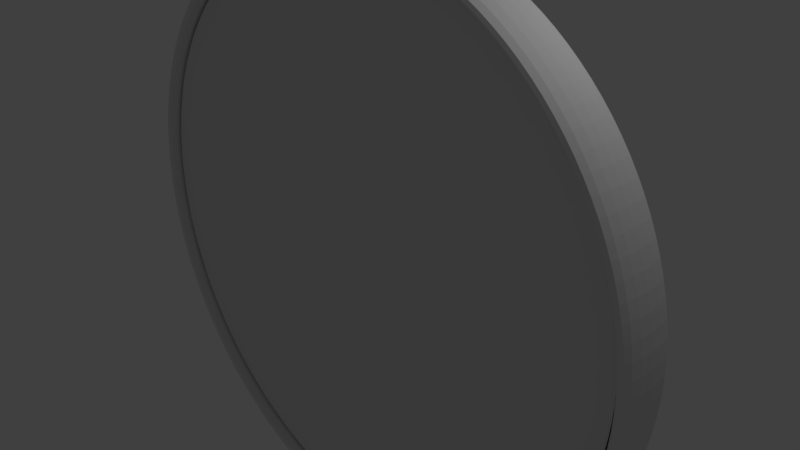 # Source: tampa_de_barril_redonda.blend  (saved by Blender 2.79.0; exported with 4.5.12 LTS)
import bpy
from mathutils import Matrix  # noqa: F401  (used for matrix-valued properties, if any)

bpy.ops.wm.read_factory_settings(use_empty=True)
scene = bpy.context.scene
scene.name = 'Scene'

# ---- collections
col_collection_1 = bpy.data.collections.new('Collection 1'); scene.collection.children.link(col_collection_1)

# ---- world
world_world = bpy.data.worlds.new('World'); scene.world = world_world
world_world.color = (0.05088, 0.05088, 0.05088)
world_world.use_sun_shadow = False
world_world.sun_shadow_jitter_overblur = 0.0
world_world.cycles.sampling_method = 'MANUAL'

# ---- cameras
cam_camera = bpy.data.cameras.new('Camera')
cam_camera.clip_end = 100.0
cam_camera.lens = 35.0
cam_camera.sensor_width = 32.0
cam_camera.sensor_height = 18.0
cam_camera.ortho_scale = 7.314
cam_camera.dof.focus_distance = 0.0
cam_camera.dof.aperture_fstop = 128.0

# ---- lights
light_lamp = bpy.data.lights.new('Lamp', 'POINT')
light_lamp.transmission_factor = 0.0
light_lamp.cutoff_distance = 30.0
light_lamp.energy = 100.0
light_lamp.shadow_buffer_clip_start = 1.001
light_lamp.shadow_soft_size = 0.1
light_lamp.shadow_maximum_resolution = 0.006
light_lamp.use_absolute_resolution = True

# ---- meshes
me_sphere = bpy.data.meshes.new('Sphere')
me_sphere.from_pydata([(-3.682, 0.1465, -1.525), (2.214, 0.1465, 3.314), (-0.7776, -0.3412, -3.909), (-1.525, -0.3412, -3.682), (-2.214, -0.3412, -3.314), (-3.314, -0.3412, -2.214), (-3.909, -0.3412, -0.7776), (-3.909, -0.3412, 0.7776), (-3.314, -0.3412, 2.214), (-2.818, -0.3412, 2.818), (-1.525, -0.3412, 3.682), (1.525, -0.3412, -3.682), (2.214, -0.3412, -3.314), (3.314, -0.3412, -2.214), (3.909, -0.3412, -0.7776), (3.986, -0.3412, 2.98e-07), (3.909, -0.3412, 0.7776), (3.682, -0.3412, 1.525), (2.818, -0.3412, 2.818), (0.7776, -0.3412, 3.909), (1.525, -0.3412, 3.682), (2.214, -0.3412, 3.314), (3.314, -0.3412, 2.214), (3.682, -0.3412, -1.525), (2.818, -0.3412, -2.818), (0.7776, -0.3412, -3.909), (-0.7776, -0.3412, 3.909), (-2.214, -0.3412, 3.314), (-3.682, -0.3412, 1.525), (-3.986, -0.3412, 2.98e-07), (-3.682, -0.3412, -1.525), (-2.818, -0.3412, -2.818), (-1.525, 0.1465, -3.682), (-2.214, 0.1465, -3.314), (-3.986, 0.1465, 3.063e-07), (-3.909, 0.1465, 0.7776), (-3.314, 0.1465, 2.214), (-1.525, 0.1465, 3.682), (-0.7776, 0.1465, 3.909), (0.7776, 0.1465, -3.909), (1.525, 0.1465, -3.682), (3.314, 0.1465, -2.214), (3.682, 0.1465, -1.525), (3.909, 0.1465, -0.7776), (3.682, 0.1465, 1.525), (0.7776, 0.1465, 3.909), (1.525, 0.1465, 3.682), (-3.909, 0.1465, -0.7776), (2.214, 0.1465, -3.314), (-3.682, 0.1465, 1.525), (2.818, 0.1465, -2.818), (-2.818, 0.1465, 2.818), (-2.214, 0.1465, 3.314), (3.986, 0.1465, 3.063e-07), (3.909, 0.1465, 0.7776), (-0.7776, 0.1465, -3.909), (-2.303e-07, -0.3412, -3.986), (7.275e-09, 0.1465, -3.986), (-1.193e-06, 0.1465, 3.986), (-1.43e-06, -0.3412, 3.986), (2.818, 0.1465, 2.818), (3.314, 0.1465, 2.214), (-2.818, 0.1465, -2.818), (-3.314, 0.1465, -2.214), (-3.909, 0.3182, -0.7776), (-3.909, -0.513, -0.7776), (1.525, -0.513, 3.682), (1.525, 0.3182, 3.682), (-3.682, 0.3182, -1.525), (-3.682, -0.513, -1.525), (2.214, -0.513, 3.314), (2.214, 0.3182, 3.314), (-1.525, -0.513, -3.682), (-0.7776, -0.513, -3.909), (-2.214, -0.513, -3.314), (-2.818, -0.513, -2.818), (-3.314, -0.513, -2.214), (-3.986, -0.513, 2.98e-07), (-3.909, -0.513, 0.7776), (-3.682, -0.513, 1.525), (-3.314, -0.513, 2.214), (-2.818, -0.513, 2.818), (-2.214, -0.513, 3.314), (-1.525, -0.513, 3.682), (-0.7776, -0.513, 3.909), (1.525, -0.513, -3.682), (0.7776, -0.513, -3.909), (2.214, -0.513, -3.314), (2.818, -0.513, -2.818), (3.314, -0.513, -2.214), (3.682, -0.513, -1.525), (3.909, -0.513, -0.7776), (3.986, -0.513, 2.98e-07), (3.909, -0.513, 0.7776), (3.682, -0.513, 1.525), (3.314, -0.513, 2.214), (2.818, -0.513, 2.818), (0.7776, -0.513, 3.909), (-3.986, 0.3182, 3.063e-07), (1.525, 0.3182, -3.682), (-3.909, 0.3182, 0.7776), (2.214, 0.3182, -3.314), (-3.682, 0.3182, 1.525), (2.818, 0.3182, -2.818), (-3.314, 0.3182, 2.214), (3.314, 0.3182, -2.214), (-2.818, 0.3182, 2.818), (3.682, 0.3182, -1.525), (-2.214, 0.3182, 3.314), (3.909, 0.3182, -0.7776), (-1.525, 0.3182, 3.682), (3.986, 0.3182, 3.063e-07), (3.909, 0.3182, 0.7776), (-1.525, 0.3182, -3.682), (-0.7776, 0.3182, -3.909), (0.7776, 0.3182, -3.909), (-2.303e-07, -0.513, -3.986), (7.275e-09, 0.3182, -3.986), (3.682, 0.3182, 1.525), (-2.214, 0.3182, -3.314), (-0.7776, 0.3182, 3.909), (-1.193e-06, 0.3182, 3.986), (-1.43e-06, -0.513, 3.986), (0.7776, 0.3182, 3.909), (2.818, 0.3182, 2.818), (3.314, 0.3182, 2.214), (-2.818, 0.3182, -2.818), (-3.314, 0.3182, -2.214), (-4.139, 0.3427, -0.8234), (-4.139, -0.5374, -0.8234), (1.615, -0.5374, 3.899), (1.615, 0.3427, 3.899), (-3.899, 0.3427, -1.615), (-3.899, -0.5374, -1.615), (2.345, -0.5374, 3.509), (2.345, 0.3427, 3.509), (-1.615, -0.5374, -3.899), (-0.8234, -0.5374, -4.139), (-2.345, -0.5374, -3.509), (-2.984, -0.5374, -2.984), (-3.509, -0.5374, -2.345), (-4.221, -0.5374, 3.142e-07), (-4.139, -0.5374, 0.8234), (-3.899, -0.5374, 1.615), (-3.509, -0.5374, 2.345), (-2.984, -0.5374, 2.984), (-2.345, -0.5374, 3.509), (-1.615, -0.5374, 3.899), (-0.8234, -0.5374, 4.139), (1.615, -0.5374, -3.899), (0.8234, -0.5374, -4.139), (2.345, -0.5374, -3.509), (2.984, -0.5374, -2.984), (3.509, -0.5374, -2.345), (3.899, -0.5374, -1.615), (4.139, -0.5374, -0.8234), (4.221, -0.5374, 3.142e-07), (4.139, -0.5374, 0.8234), (3.899, -0.5374, 1.615), (3.509, -0.5374, 2.345), (2.984, -0.5374, 2.984), (0.8234, -0.5374, 4.139), (-4.221, 0.3427, 3.231e-07), (1.615, 0.3427, -3.899), (-4.139, 0.3427, 0.8234), (2.345, 0.3427, -3.509), (-3.899, 0.3427, 1.615), (2.984, 0.3427, -2.984), (-3.509, 0.3427, 2.345), (3.509, 0.3427, -2.345), (-2.984, 0.3427, 2.984), (3.899, 0.3427, -1.615), (-2.345, 0.3427, 3.509), (4.139, 0.3427, -0.8234), (-1.615, 0.3427, 3.899), (4.221, 0.3427, 3.231e-07), (4.139, 0.3427, 0.8234), (-1.615, 0.3427, -3.899), (-0.8234, 0.3427, -4.139), (0.8234, 0.3427, -4.139), (-2.465e-07, -0.5374, -4.221), (5.071e-09, 0.3427, -4.221), (3.899, 0.3427, 1.615), (-2.345, 0.3427, -3.509), (-0.8234, 0.3427, 4.139), (-1.265e-06, 0.3427, 4.221), (-1.517e-06, -0.5375, 4.221), (0.8234, 0.3427, 4.139), (2.984, 0.3427, 2.984), (3.509, 0.3427, 2.345), (-2.984, 0.3427, -2.984), (-3.509, 0.3427, -2.345)], [], [(46, 1, 60, 61, 44, 54, 53, 43, 42, 41, 50, 48, 40, 39, 57, 55, 32, 33, 62, 63, 0, 47, 34, 35, 49, 36, 51, 52, 37, 38, 58, 45), (70, 71, 124, 96), (76, 127, 68, 69), (66, 67, 71, 70), (69, 68, 64, 65), (97, 123, 67, 66), (65, 64, 98, 77), (85, 99, 115, 86), (77, 98, 100, 78), (87, 101, 99, 85), (78, 100, 102, 79), (88, 103, 101, 87), (79, 102, 104, 80), (89, 105, 103, 88), (80, 104, 106, 81), (90, 107, 105, 89), (81, 106, 108, 82), (91, 109, 107, 90), (82, 108, 110, 83), (92, 111, 109, 91), (83, 110, 120, 84), (93, 112, 111, 92), (73, 114, 113, 72), (94, 118, 112, 93), (72, 113, 119, 74), (116, 117, 114, 73), (86, 115, 117, 116), (95, 125, 118, 94), (74, 119, 126, 75), (84, 120, 121, 122), (122, 121, 123, 97), (96, 124, 125, 95), (75, 126, 127, 76), (134, 160, 188, 135), (140, 133, 132, 191), (130, 134, 135, 131), (133, 129, 128, 132), (161, 130, 131, 187), (129, 141, 162, 128), (149, 150, 179, 163), (141, 142, 164, 162), (151, 149, 163, 165), (142, 143, 166, 164), (152, 151, 165, 167), (143, 144, 168, 166), (153, 152, 167, 169), (144, 145, 170, 168), (154, 153, 169, 171), (145, 146, 172, 170), (155, 154, 171, 173), (146, 147, 174, 172), (156, 155, 173, 175), (147, 148, 184, 174), (157, 156, 175, 176), (137, 136, 177, 178), (158, 157, 176, 182), (136, 138, 183, 177), (180, 137, 178, 181), (150, 180, 181, 179), (159, 158, 182, 189), (138, 139, 190, 183), (148, 186, 185, 184), (186, 161, 187, 185), (160, 159, 189, 188), (139, 140, 191, 190), (105, 107, 171, 169), (114, 117, 181, 178), (76, 69, 133, 140), (107, 109, 173, 171), (121, 120, 184, 185), (69, 65, 129, 133), (109, 111, 175, 173), (117, 115, 179, 181), (65, 77, 141, 129), (111, 112, 176, 175), (123, 121, 185, 187), (77, 78, 142, 141), (112, 118, 182, 176), (113, 114, 178, 177), (78, 79, 143, 142), (118, 125, 189, 182), (119, 113, 177, 183), (79, 80, 144, 143), (125, 124, 188, 189), (126, 119, 183, 190), (80, 81, 145, 144), (124, 71, 135, 188), (127, 126, 190, 191), (81, 82, 146, 145), (71, 67, 131, 135), (68, 127, 191, 132), (82, 83, 147, 146), (67, 123, 187, 131), (64, 68, 132, 128), (83, 84, 148, 147), (98, 64, 128, 162), (85, 86, 150, 149), (100, 98, 162, 164), (87, 85, 149, 151), (102, 100, 164, 166), (88, 87, 151, 152), (122, 97, 161, 186), (89, 88, 152, 153), (86, 116, 180, 150), (90, 89, 153, 154), (84, 122, 186, 148), (91, 90, 154, 155), (116, 73, 137, 180), (92, 91, 155, 156), (104, 102, 166, 168), (93, 92, 156, 157), (106, 104, 168, 170), (94, 93, 157, 158), (108, 106, 170, 172), (95, 94, 158, 159), (110, 108, 172, 174), (96, 95, 159, 160), (120, 110, 174, 184), (70, 96, 160, 134), (115, 99, 163, 179), (66, 70, 134, 130), (73, 72, 136, 137), (99, 101, 165, 163), (97, 66, 130, 161), (72, 74, 138, 136), (101, 103, 167, 165), (74, 75, 139, 138), (103, 105, 169, 167), (75, 76, 140, 139), (3, 2, 56, 25, 11, 12, 24, 13, 23, 14, 15, 16, 17, 22, 18, 21, 20, 19, 59, 26, 10, 27, 9, 8, 28, 7, 29, 6, 30, 5, 31, 4)])
me_sphere.use_remesh_preserve_volume = False
me_sphere.use_remesh_preserve_attributes = False
me_sphere.use_mirror_vertex_groups = False
me_sphere.update()

# ---- objects
ob_sphere = bpy.data.objects.new('Sphere', me_sphere)
ob_lamp = bpy.data.objects.new('Lamp', light_lamp)
ob_camera = bpy.data.objects.new('Camera', cam_camera)

# ---- transforms, parenting, visibility, modifiers, constraints
ob_sphere.location = (0.0, 0.0, 0.0)
ob_sphere.lineart.crease_threshold = 0.0
_m = ob_sphere.modifiers.new('Subsurf', 'SUBSURF')
_m.uv_smooth = 'PRESERVE_CORNERS'
_m.quality = 2
_m.levels = 2
_m.show_only_control_edges = False
ob_lamp.location = (4.076, 1.005, 5.904)
ob_lamp.rotation_euler = (0.6503, 0.05522, 1.866)
ob_lamp.lock_rotations_4d = False
ob_lamp.empty_display_type = 'ARROWS'
ob_lamp.color = (0.0, 0.0, 0.0, 0.0)
ob_lamp.lineart.crease_threshold = 0.0
ob_camera.location = (7.481, -6.508, 5.344)
ob_camera.rotation_euler = (1.109, 0.0, 0.8149)
ob_camera.lock_rotations_4d = False
ob_camera.empty_display_type = 'ARROWS'
ob_camera.color = (0.0, 0.0, 0.0, 0.0)
ob_camera.display_type = 'WIRE'
ob_camera.lineart.crease_threshold = 0.0

# ---- collection membership
col_collection_1.objects.link(ob_sphere)
col_collection_1.objects.link(ob_lamp)
col_collection_1.objects.link(ob_camera)

# ---- scene / render settings (as saved in the file)
scene.camera = ob_camera
scene.frame_start = 1; scene.frame_end = 250; scene.frame_set(1)
scene.render.engine = 'BLENDER_EEVEE_NEXT'
scene.render.resolution_percentage = 50
scene.render.dither_intensity = 0.0
scene.cycles.use_denoising = False
scene.cycles.samples = 128
scene.cycles.sampling_pattern = 'TABULATED_SOBOL'
scene.cycles.use_adaptive_sampling = False
scene.cycles.use_light_tree = False
scene.cycles.blur_glossy = 0.0
scene.cycles.sample_clamp_indirect = 0.0
scene.view_settings.view_transform = 'Standard'
bpy.context.view_layer.update()
